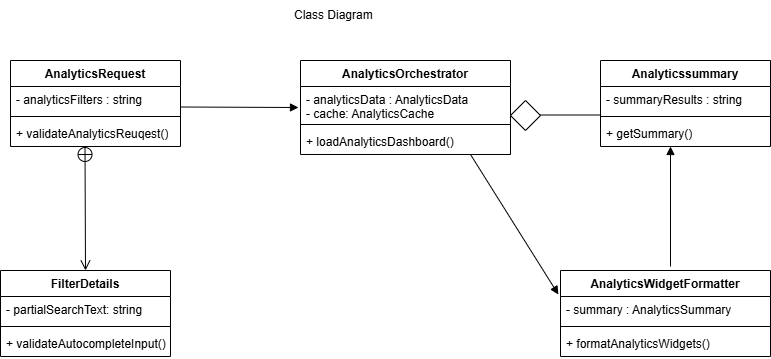

The diagram above was exported from draw.io. Its source (the exported page's mxGraphModel, read from the mxfile embedded in the PNG):
<mxGraphModel dx="691" dy="794" grid="1" gridSize="10" guides="1" tooltips="1" connect="1" arrows="1" fold="1" page="1" pageScale="1" pageWidth="827" pageHeight="1169" math="0" shadow="0">
  <root>
    <mxCell id="0" />
    <mxCell id="1" parent="0" />
    <mxCell id="lXvmW2jzUL3wU43sxSsB-1" parent="1" style="text;html=1;whiteSpace=wrap;strokeColor=none;fillColor=none;align=center;verticalAlign=middle;rounded=0;" value="Class Diagram&amp;nbsp;" vertex="1">
      <mxGeometry height="30" width="90" x="340" y="30" as="geometry" />
    </mxCell>
    <mxCell id="lXvmW2jzUL3wU43sxSsB-2" parent="1" style="swimlane;fontStyle=1;align=center;verticalAlign=top;childLayout=stackLayout;horizontal=1;startSize=26;horizontalStack=0;resizeParent=1;resizeParentMax=0;resizeLast=0;collapsible=1;marginBottom=0;whiteSpace=wrap;html=1;" value="AnalyticsRequest" vertex="1">
      <mxGeometry height="86" width="170" x="60" y="90" as="geometry" />
    </mxCell>
    <mxCell id="lXvmW2jzUL3wU43sxSsB-3" parent="lXvmW2jzUL3wU43sxSsB-2" style="text;strokeColor=none;fillColor=none;align=left;verticalAlign=top;spacingLeft=4;spacingRight=4;overflow=hidden;rotatable=0;points=[[0,0.5],[1,0.5]];portConstraint=eastwest;whiteSpace=wrap;html=1;" value="- analyticsFilters : string" vertex="1">
      <mxGeometry height="26" width="170" y="26" as="geometry" />
    </mxCell>
    <mxCell id="lXvmW2jzUL3wU43sxSsB-4" parent="lXvmW2jzUL3wU43sxSsB-2" style="line;strokeWidth=1;fillColor=none;align=left;verticalAlign=middle;spacingTop=-1;spacingLeft=3;spacingRight=3;rotatable=0;labelPosition=right;points=[];portConstraint=eastwest;strokeColor=inherit;" value="" vertex="1">
      <mxGeometry height="8" width="170" y="52" as="geometry" />
    </mxCell>
    <mxCell id="lXvmW2jzUL3wU43sxSsB-5" parent="lXvmW2jzUL3wU43sxSsB-2" style="text;strokeColor=none;fillColor=none;align=left;verticalAlign=top;spacingLeft=4;spacingRight=4;overflow=hidden;rotatable=0;points=[[0,0.5],[1,0.5]];portConstraint=eastwest;whiteSpace=wrap;html=1;" value="+ validateAnalyticsReuqest()" vertex="1">
      <mxGeometry height="26" width="170" y="60" as="geometry" />
    </mxCell>
    <mxCell id="lXvmW2jzUL3wU43sxSsB-6" parent="1" style="swimlane;fontStyle=1;align=center;verticalAlign=top;childLayout=stackLayout;horizontal=1;startSize=26;horizontalStack=0;resizeParent=1;resizeParentMax=0;resizeLast=0;collapsible=1;marginBottom=0;whiteSpace=wrap;html=1;" value="FilterDetails" vertex="1">
      <mxGeometry height="86" width="170" x="50" y="300" as="geometry" />
    </mxCell>
    <mxCell id="lXvmW2jzUL3wU43sxSsB-7" parent="lXvmW2jzUL3wU43sxSsB-6" style="text;strokeColor=none;fillColor=none;align=left;verticalAlign=top;spacingLeft=4;spacingRight=4;overflow=hidden;rotatable=0;points=[[0,0.5],[1,0.5]];portConstraint=eastwest;whiteSpace=wrap;html=1;" value="- partialSearchText: string" vertex="1">
      <mxGeometry height="26" width="170" y="26" as="geometry" />
    </mxCell>
    <mxCell id="lXvmW2jzUL3wU43sxSsB-8" parent="lXvmW2jzUL3wU43sxSsB-6" style="line;strokeWidth=1;fillColor=none;align=left;verticalAlign=middle;spacingTop=-1;spacingLeft=3;spacingRight=3;rotatable=0;labelPosition=right;points=[];portConstraint=eastwest;strokeColor=inherit;" value="" vertex="1">
      <mxGeometry height="8" width="170" y="52" as="geometry" />
    </mxCell>
    <mxCell id="lXvmW2jzUL3wU43sxSsB-9" parent="lXvmW2jzUL3wU43sxSsB-6" style="text;strokeColor=none;fillColor=none;align=left;verticalAlign=top;spacingLeft=4;spacingRight=4;overflow=hidden;rotatable=0;points=[[0,0.5],[1,0.5]];portConstraint=eastwest;whiteSpace=wrap;html=1;" value="+ validateAutocompleteInput()" vertex="1">
      <mxGeometry height="26" width="170" y="60" as="geometry" />
    </mxCell>
    <mxCell id="lXvmW2jzUL3wU43sxSsB-10" parent="1" style="swimlane;fontStyle=1;align=center;verticalAlign=top;childLayout=stackLayout;horizontal=1;startSize=26;horizontalStack=0;resizeParent=1;resizeParentMax=0;resizeLast=0;collapsible=1;marginBottom=0;whiteSpace=wrap;html=1;" value="AnalyticsOrchestrator" vertex="1">
      <mxGeometry height="94" width="210" x="350" y="90" as="geometry" />
    </mxCell>
    <mxCell id="lXvmW2jzUL3wU43sxSsB-11" parent="lXvmW2jzUL3wU43sxSsB-10" style="text;strokeColor=none;fillColor=none;align=left;verticalAlign=top;spacingLeft=4;spacingRight=4;overflow=hidden;rotatable=0;points=[[0,0.5],[1,0.5]];portConstraint=eastwest;whiteSpace=wrap;html=1;" value="- analyticsData : AnalyticsData&lt;div&gt;- cache: AnalyticsCache&lt;/div&gt;" vertex="1">
      <mxGeometry height="34" width="210" y="26" as="geometry" />
    </mxCell>
    <mxCell id="lXvmW2jzUL3wU43sxSsB-12" parent="lXvmW2jzUL3wU43sxSsB-10" style="line;strokeWidth=1;fillColor=none;align=left;verticalAlign=middle;spacingTop=-1;spacingLeft=3;spacingRight=3;rotatable=0;labelPosition=right;points=[];portConstraint=eastwest;strokeColor=inherit;" value="" vertex="1">
      <mxGeometry height="8" width="210" y="60" as="geometry" />
    </mxCell>
    <mxCell id="lXvmW2jzUL3wU43sxSsB-13" parent="lXvmW2jzUL3wU43sxSsB-10" style="text;strokeColor=none;fillColor=none;align=left;verticalAlign=top;spacingLeft=4;spacingRight=4;overflow=hidden;rotatable=0;points=[[0,0.5],[1,0.5]];portConstraint=eastwest;whiteSpace=wrap;html=1;" value="+ loadAnalyticsDashboard()" vertex="1">
      <mxGeometry height="26" width="210" y="68" as="geometry" />
    </mxCell>
    <mxCell id="lXvmW2jzUL3wU43sxSsB-14" parent="1" style="swimlane;fontStyle=1;align=center;verticalAlign=top;childLayout=stackLayout;horizontal=1;startSize=26;horizontalStack=0;resizeParent=1;resizeParentMax=0;resizeLast=0;collapsible=1;marginBottom=0;whiteSpace=wrap;html=1;" value="Analyticssummary" vertex="1">
      <mxGeometry height="86" width="170" x="650" y="90" as="geometry" />
    </mxCell>
    <mxCell id="lXvmW2jzUL3wU43sxSsB-15" parent="lXvmW2jzUL3wU43sxSsB-14" style="text;strokeColor=none;fillColor=none;align=left;verticalAlign=top;spacingLeft=4;spacingRight=4;overflow=hidden;rotatable=0;points=[[0,0.5],[1,0.5]];portConstraint=eastwest;whiteSpace=wrap;html=1;" value="- summaryResults : string" vertex="1">
      <mxGeometry height="26" width="170" y="26" as="geometry" />
    </mxCell>
    <mxCell id="lXvmW2jzUL3wU43sxSsB-16" parent="lXvmW2jzUL3wU43sxSsB-14" style="line;strokeWidth=1;fillColor=none;align=left;verticalAlign=middle;spacingTop=-1;spacingLeft=3;spacingRight=3;rotatable=0;labelPosition=right;points=[];portConstraint=eastwest;strokeColor=inherit;" value="" vertex="1">
      <mxGeometry height="8" width="170" y="52" as="geometry" />
    </mxCell>
    <mxCell id="lXvmW2jzUL3wU43sxSsB-17" parent="lXvmW2jzUL3wU43sxSsB-14" style="text;strokeColor=none;fillColor=none;align=left;verticalAlign=top;spacingLeft=4;spacingRight=4;overflow=hidden;rotatable=0;points=[[0,0.5],[1,0.5]];portConstraint=eastwest;whiteSpace=wrap;html=1;" value="+ getSummary()" vertex="1">
      <mxGeometry height="26" width="170" y="60" as="geometry" />
    </mxCell>
    <mxCell id="lXvmW2jzUL3wU43sxSsB-18" parent="1" style="swimlane;fontStyle=1;align=center;verticalAlign=top;childLayout=stackLayout;horizontal=1;startSize=26;horizontalStack=0;resizeParent=1;resizeParentMax=0;resizeLast=0;collapsible=1;marginBottom=0;whiteSpace=wrap;html=1;" value="AnalyticsWidgetFormatter" vertex="1">
      <mxGeometry height="86" width="210" x="610" y="300" as="geometry" />
    </mxCell>
    <mxCell id="lXvmW2jzUL3wU43sxSsB-19" parent="lXvmW2jzUL3wU43sxSsB-18" style="text;strokeColor=none;fillColor=none;align=left;verticalAlign=top;spacingLeft=4;spacingRight=4;overflow=hidden;rotatable=0;points=[[0,0.5],[1,0.5]];portConstraint=eastwest;whiteSpace=wrap;html=1;" value="- summary : AnalyticsSummary" vertex="1">
      <mxGeometry height="26" width="210" y="26" as="geometry" />
    </mxCell>
    <mxCell id="lXvmW2jzUL3wU43sxSsB-20" parent="lXvmW2jzUL3wU43sxSsB-18" style="line;strokeWidth=1;fillColor=none;align=left;verticalAlign=middle;spacingTop=-1;spacingLeft=3;spacingRight=3;rotatable=0;labelPosition=right;points=[];portConstraint=eastwest;strokeColor=inherit;" value="" vertex="1">
      <mxGeometry height="8" width="210" y="52" as="geometry" />
    </mxCell>
    <mxCell id="lXvmW2jzUL3wU43sxSsB-21" parent="lXvmW2jzUL3wU43sxSsB-18" style="text;strokeColor=none;fillColor=none;align=left;verticalAlign=top;spacingLeft=4;spacingRight=4;overflow=hidden;rotatable=0;points=[[0,0.5],[1,0.5]];portConstraint=eastwest;whiteSpace=wrap;html=1;" value="+ formatAnalyticsWidgets()" vertex="1">
      <mxGeometry height="26" width="210" y="60" as="geometry" />
    </mxCell>
    <mxCell id="lXvmW2jzUL3wU43sxSsB-22" edge="1" parent="1" style="endArrow=open;startArrow=circlePlus;endFill=0;startFill=0;endSize=8;html=1;rounded=0;entryX=0.5;entryY=0;entryDx=0;entryDy=0;" target="lXvmW2jzUL3wU43sxSsB-6" value="">
      <mxGeometry relative="1" width="160" as="geometry">
        <mxPoint x="134.5" y="176" as="sourcePoint" />
        <mxPoint x="134.5" y="278.02200000000005" as="targetPoint" />
      </mxGeometry>
    </mxCell>
    <mxCell id="lXvmW2jzUL3wU43sxSsB-23" edge="1" parent="1" style="html=1;verticalAlign=bottom;endArrow=block;curved=0;rounded=0;exitX=1;exitY=0.5;exitDx=0;exitDy=0;" value="">
      <mxGeometry relative="1" width="80" as="geometry">
        <mxPoint x="230" y="136.5" as="sourcePoint" />
        <mxPoint x="348" y="137" as="targetPoint" />
      </mxGeometry>
    </mxCell>
    <mxCell id="lXvmW2jzUL3wU43sxSsB-24" edge="1" parent="1" style="html=1;verticalAlign=bottom;endArrow=block;curved=0;rounded=0;exitX=1;exitY=0.5;exitDx=0;exitDy=0;entryX=-0.01;entryY=-0.077;entryDx=0;entryDy=0;entryPerimeter=0;" target="lXvmW2jzUL3wU43sxSsB-19" value="">
      <mxGeometry relative="1" width="80" as="geometry">
        <mxPoint x="520" y="184" as="sourcePoint" />
        <mxPoint x="610" y="185" as="targetPoint" />
      </mxGeometry>
    </mxCell>
    <mxCell id="lXvmW2jzUL3wU43sxSsB-25" edge="1" parent="1" style="html=1;verticalAlign=bottom;endArrow=block;curved=0;rounded=0;exitX=1;exitY=0.5;exitDx=0;exitDy=0;" value="">
      <mxGeometry relative="1" width="80" as="geometry">
        <mxPoint x="720" y="296" as="sourcePoint" />
        <mxPoint x="720" y="176" as="targetPoint" />
      </mxGeometry>
    </mxCell>
    <mxCell id="lXvmW2jzUL3wU43sxSsB-26" parent="1" style="rhombus;whiteSpace=wrap;html=1;" value="" vertex="1">
      <mxGeometry height="30" width="30" x="560" y="130" as="geometry" />
    </mxCell>
    <mxCell id="lXvmW2jzUL3wU43sxSsB-27" edge="1" parent="1" style="endArrow=none;html=1;rounded=0;exitX=1;exitY=0.5;exitDx=0;exitDy=0;" value="">
      <mxGeometry height="50" relative="1" width="50" as="geometry">
        <mxPoint x="590" y="144.5" as="sourcePoint" />
        <mxPoint x="650" y="144.5" as="targetPoint" />
      </mxGeometry>
    </mxCell>
  </root>
</mxGraphModel>